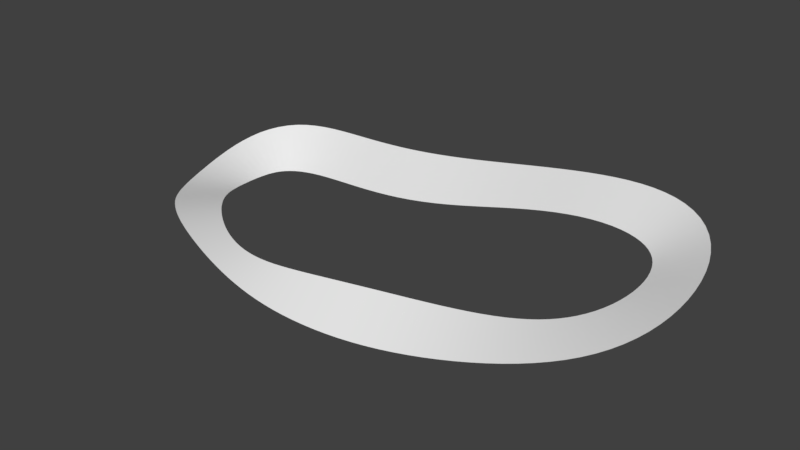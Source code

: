 # Source: trackA.blend  (saved by Blender 2.77.0; exported with 4.5.12 LTS)
import bpy
from mathutils import Matrix  # noqa: F401  (used for matrix-valued properties, if any)

bpy.ops.wm.read_factory_settings(use_empty=True)
scene = bpy.context.scene
scene.name = 'Scene'

# ---- collections
col_collection_1 = bpy.data.collections.new('Collection 1'); scene.collection.children.link(col_collection_1)

# ---- world
world_world = bpy.data.worlds.new('World'); scene.world = world_world
world_world.color = (0.05088, 0.05088, 0.05088)
world_world.use_sun_shadow = False
world_world.sun_shadow_jitter_overblur = 0.0
world_world.cycles.sampling_method = 'MANUAL'

# ---- meshes
me_mesh = bpy.data.meshes.new('Mesh')
me_mesh.from_pydata([(-94.83, -44.8, 2.422), (-87.28, -30.7, 3.043), (-98.93, -42.95, 2.511), (-90.53, -28.46, 2.928), (-103.0, -40.97, 2.495), (-93.68, -26.1, 2.754), (-107.0, -38.84, 2.368), (-96.72, -23.65, 2.508), (-110.9, -36.57, 2.126), (-99.65, -21.12, 2.186), (-114.7, -34.14, 1.768), (-102.5, -18.53, 1.784), (-118.4, -31.55, 1.303), (-105.1, -15.89, 1.303), (-122.0, -28.8, 0.7416), (-107.7, -13.22, 0.7462), (-125.5, -25.89, 0.101), (-110.1, -10.51, 0.1206), (-128.8, -22.81, -0.5957), (-112.4, -7.773, -0.5644), (-131.9, -19.56, -1.32), (-114.5, -5.018, -1.296), (-134.8, -16.15, -2.038), (-116.5, -2.245, -2.06), (-137.6, -12.57, -2.709), (-118.4, 0.5481, -2.838), (-140.1, -8.831, -3.288), (-120.1, 3.365, -3.61), (-142.5, -4.938, -3.73), (-121.6, 6.213, -4.356), (-144.6, -0.9058, -4.0), (-123.0, 9.095, -5.061), (-146.4, 3.246, -4.071), (-124.3, 12.01, -5.714), (-148.0, 7.498, -3.925), (-125.4, 14.97, -6.304), (-149.2, 11.82, -3.556), (-126.3, 17.95, -6.826), (-150.2, 16.2, -2.967), (-127.1, 20.95, -7.276), (-150.8, 20.61, -2.17), (-127.7, 23.94, -7.654), (-151.0, 25.02, -1.185), (-128.1, 26.89, -7.963), (-150.9, 29.42, -0.04145), (-128.3, 29.78, -8.213), (-150.3, 33.78, 1.225), (-128.3, 32.54, -8.417), (-149.2, 38.09, 2.569), (-128.2, 35.13, -8.594), (-147.6, 42.31, 3.936), (-127.8, 37.51, -8.763), (-145.5, 46.37, 5.263), (-127.3, 39.67, -8.934), (-142.7, 50.17, 6.486), (-126.6, 41.64, -9.106), (-139.4, 53.62, 7.553), (-125.6, 43.49, -9.274), (-135.6, 56.63, 8.425), (-124.3, 45.26, -9.432), (-131.5, 59.16, 9.089), (-122.6, 46.97, -9.585), (-127.0, 61.24, 9.548), (-120.3, 48.6, -9.744), (-122.2, 62.9, 9.823), (-117.5, 50.12, -9.921), (-117.3, 64.23, 9.942), (-114.1, 51.47, -10.12), (-112.2, 65.3, 9.937), (-110.1, 52.64, -10.34), (-106.9, 66.16, 9.84), (-105.5, 53.6, -10.56), (-101.5, 66.89, 9.691), (-100.5, 54.38, -10.76), (-95.94, 67.55, 9.526), (-95.07, 54.98, -10.9), (-90.21, 68.18, 9.382), (-89.23, 55.44, -10.94), (-84.34, 68.82, 9.288), (-83.07, 55.81, -10.84), (-78.33, 69.52, 9.265), (-76.66, 56.11, -10.57), (-72.18, 70.28, 9.328), (-70.03, 56.38, -10.12), (-65.91, 71.12, 9.489), (-63.25, 56.65, -9.467), (-59.53, 72.05, 9.753), (-56.34, 56.93, -8.614), (-53.04, 73.07, 10.12), (-49.35, 57.27, -7.565), (-46.46, 74.16, 10.59), (-42.32, 57.66, -6.338), (-39.8, 75.32, 11.16), (-35.28, 58.12, -4.957), (-33.07, 76.53, 11.81), (-28.27, 58.65, -3.461), (-26.28, 77.77, 12.54), (-21.31, 59.25, -1.895), (-19.45, 79.01, 13.33), (-14.42, 59.91, -0.3148), (-12.59, 80.22, 14.15), (-7.63, 60.62, 1.226), (-5.742, 81.39, 14.98), (-0.9459, 61.35, 2.679), (1.081, 82.47, 15.82), (5.612, 62.08, 4.003), (7.857, 83.46, 16.63), (12.02, 62.79, 5.165), (14.57, 84.31, 17.41), (18.26, 63.44, 6.142), (21.2, 85.0, 18.14), (24.29, 64.01, 6.916), (27.74, 85.51, 18.79), (30.08, 64.47, 7.479), (34.17, 85.79, 19.36), (35.59, 64.79, 7.833), (40.48, 85.81, 19.83), (40.79, 64.93, 7.989), (46.67, 85.52, 20.17), (45.63, 64.88, 7.964), (52.71, 84.87, 20.38), (50.08, 64.61, 7.788), (58.6, 83.81, 20.42), (54.08, 64.1, 7.494), (64.28, 82.27, 20.3), (57.65, 63.34, 7.121), (69.71, 80.2, 20.0), (60.77, 62.34, 6.701), (74.81, 77.58, 19.52), (63.49, 61.09, 6.261), (79.51, 74.39, 18.86), (65.85, 59.58, 5.817), (83.72, 70.67, 18.04), (67.91, 57.79, 5.378), (87.39, 66.47, 17.08), (69.72, 55.68, 4.948), (90.48, 61.88, 16.02), (71.28, 53.21, 4.525), (93.01, 56.96, 14.86), (72.59, 50.36, 4.112), (95.0, 51.8, 13.64), (73.65, 47.14, 3.712), (96.47, 46.44, 12.38), (74.42, 43.59, 3.331), (97.45, 40.95, 11.09), (74.9, 39.75, 2.976), (97.99, 35.37, 9.793), (75.08, 35.7, 2.65), (98.09, 29.76, 8.52), (74.97, 31.55, 2.358), (97.78, 24.13, 7.285), (74.57, 27.35, 2.102), (97.08, 18.55, 6.106), (73.91, 23.19, 1.883), (95.98, 13.04, 4.996), (73.0, 19.11, 1.703), (94.5, 7.63, 3.965), (71.84, 15.16, 1.561), (92.64, 2.359, 3.023), (70.46, 11.37, 1.457), (90.41, -2.744, 2.172), (68.85, 7.77, 1.391), (87.82, -7.652, 1.414), (67.04, 4.36, 1.363), (84.87, -12.34, 0.7428), (65.02, 1.14, 1.373), (81.58, -16.78, 0.1512), (62.79, -1.905, 1.424), (77.98, -20.96, -0.3744), (60.34, -4.794, 1.519), (74.07, -24.86, -0.8524), (57.64, -7.554, 1.66), (69.89, -28.5, -1.302), (54.68, -10.21, 1.854), (65.47, -31.86, -1.739), (51.46, -12.76, 2.101), (60.81, -34.98, -2.176), (47.97, -15.24, 2.403), (55.95, -37.84, -2.62), (44.21, -17.63, 2.755), (50.89, -40.47, -3.076), (40.21, -19.96, 3.153), (45.67, -42.88, -3.542), (35.97, -22.21, 3.588), (40.3, -45.06, -4.013), (31.53, -24.39, 4.047), (34.81, -47.04, -4.481), (26.9, -26.51, 4.516), (29.22, -48.81, -4.93), (22.11, -28.55, 4.978), (23.57, -50.39, -5.347), (17.21, -30.51, 5.415), (17.88, -51.8, -5.711), (12.22, -32.38, 5.807), (12.19, -53.03, -6.003), (7.177, -34.15, 6.136), (6.535, -54.12, -6.205), (2.132, -35.8, 6.384), (0.9449, -55.06, -6.306), (-2.887, -37.32, 6.542), (-4.558, -55.88, -6.3), (-7.851, -38.69, 6.605), (-9.956, -56.57, -6.185), (-12.73, -39.9, 6.574), (-15.23, -57.15, -5.964), (-17.51, -40.94, 6.453), (-20.39, -57.61, -5.645), (-22.17, -41.82, 6.253), (-25.41, -57.95, -5.238), (-26.7, -42.54, 5.985), (-30.3, -58.15, -4.756), (-31.1, -43.09, 5.665), (-35.07, -58.21, -4.213), (-35.36, -43.49, 5.31), (-39.72, -58.13, -3.627), (-39.49, -43.73, 4.939), (-44.26, -57.89, -3.016), (-43.51, -43.82, 4.574), (-48.7, -57.5, -2.397), (-47.44, -43.75, 4.233), (-53.07, -56.95, -1.785), (-51.29, -43.52, 3.935), (-57.36, -56.27, -1.192), (-55.09, -43.11, 3.689), (-61.61, -55.45, -0.6257), (-58.85, -42.52, 3.498), (-65.81, -54.5, -0.09012), (-62.57, -41.73, 3.36), (-69.98, -53.44, 0.411), (-66.25, -40.74, 3.268), (-74.14, -52.27, 0.8745), (-69.89, -39.54, 3.212), (-78.28, -51.0, 1.297), (-73.49, -38.14, 3.182), (-82.43, -49.61, 1.672), (-77.04, -36.55, 3.163), (-86.57, -48.12, 1.992), (-80.52, -34.77, 3.143), (-90.71, -46.52, 2.247), (-83.94, -32.81, 3.107)], [], [(1, 3, 2, 0), (3, 5, 4, 2), (5, 7, 6, 4), (7, 9, 8, 6), (9, 11, 10, 8), (11, 13, 12, 10), (13, 15, 14, 12), (15, 17, 16, 14), (17, 19, 18, 16), (19, 21, 20, 18), (21, 23, 22, 20), (23, 25, 24, 22), (25, 27, 26, 24), (27, 29, 28, 26), (29, 31, 30, 28), (31, 33, 32, 30), (33, 35, 34, 32), (35, 37, 36, 34), (37, 39, 38, 36), (39, 41, 40, 38), (41, 43, 42, 40), (43, 45, 44, 42), (45, 47, 46, 44), (47, 49, 48, 46), (49, 51, 50, 48), (51, 53, 52, 50), (53, 55, 54, 52), (55, 57, 56, 54), (57, 59, 58, 56), (59, 61, 60, 58), (61, 63, 62, 60), (63, 65, 64, 62), (65, 67, 66, 64), (67, 69, 68, 66), (69, 71, 70, 68), (71, 73, 72, 70), (73, 75, 74, 72), (75, 77, 76, 74), (77, 79, 78, 76), (79, 81, 80, 78), (81, 83, 82, 80), (83, 85, 84, 82), (85, 87, 86, 84), (87, 89, 88, 86), (89, 91, 90, 88), (91, 93, 92, 90), (93, 95, 94, 92), (95, 97, 96, 94), (97, 99, 98, 96), (99, 101, 100, 98), (101, 103, 102, 100), (103, 105, 104, 102), (105, 107, 106, 104), (107, 109, 108, 106), (109, 111, 110, 108), (111, 113, 112, 110), (113, 115, 114, 112), (115, 117, 116, 114), (117, 119, 118, 116), (119, 121, 120, 118), (121, 123, 122, 120), (123, 125, 124, 122), (125, 127, 126, 124), (127, 129, 128, 126), (129, 131, 130, 128), (131, 133, 132, 130), (133, 135, 134, 132), (135, 137, 136, 134), (137, 139, 138, 136), (139, 141, 140, 138), (141, 143, 142, 140), (143, 145, 144, 142), (145, 147, 146, 144), (147, 149, 148, 146), (149, 151, 150, 148), (151, 153, 152, 150), (153, 155, 154, 152), (155, 157, 156, 154), (157, 159, 158, 156), (159, 161, 160, 158), (161, 163, 162, 160), (163, 165, 164, 162), (165, 167, 166, 164), (167, 169, 168, 166), (169, 171, 170, 168), (171, 173, 172, 170), (173, 175, 174, 172), (175, 177, 176, 174), (177, 179, 178, 176), (179, 181, 180, 178), (181, 183, 182, 180), (183, 185, 184, 182), (185, 187, 186, 184), (187, 189, 188, 186), (189, 191, 190, 188), (191, 193, 192, 190), (193, 195, 194, 192), (195, 197, 196, 194), (197, 199, 198, 196), (199, 201, 200, 198), (201, 203, 202, 200), (203, 205, 204, 202), (205, 207, 206, 204), (207, 209, 208, 206), (209, 211, 210, 208), (211, 213, 212, 210), (213, 215, 214, 212), (215, 217, 216, 214), (217, 219, 218, 216), (219, 221, 220, 218), (221, 223, 222, 220), (223, 225, 224, 222), (225, 227, 226, 224), (227, 229, 228, 226), (229, 231, 230, 228), (231, 233, 232, 230), (233, 235, 234, 232), (235, 237, 236, 234), (237, 239, 238, 236), (239, 1, 0, 238)])
me_mesh.polygons.foreach_set('use_smooth', [True] * 120)
me_mesh.use_remesh_preserve_volume = False
me_mesh.use_remesh_preserve_attributes = False
me_mesh.use_mirror_vertex_groups = False
me_mesh.update()

# ---- objects
ob_nurbspath = bpy.data.objects.new('NurbsPath', me_mesh)

# ---- transforms, parenting, visibility, modifiers, constraints
ob_nurbspath.location = (0.0, 0.0, 0.0)
ob_nurbspath.lineart.crease_threshold = 0.0

# ---- collection membership
col_collection_1.objects.link(ob_nurbspath)

# ---- scene / render settings (as saved in the file)
scene.frame_start = 1; scene.frame_end = 250; scene.frame_set(1)
scene.render.engine = 'BLENDER_EEVEE_NEXT'
scene.render.resolution_percentage = 50
scene.render.dither_intensity = 0.0
scene.cycles.use_denoising = False
scene.cycles.samples = 128
scene.cycles.sampling_pattern = 'TABULATED_SOBOL'
scene.cycles.light_sampling_threshold = 0.0
scene.cycles.use_adaptive_sampling = False
scene.cycles.use_light_tree = False
scene.cycles.blur_glossy = 0.0
scene.cycles.sample_clamp_indirect = 0.0
scene.view_settings.view_transform = 'Standard'
bpy.context.view_layer.update()

# ---- added for rendering (the .blend has no active camera and no usable light): camera, sun
cam_auto = bpy.data.cameras.new('AutoCamera')
cam_auto.lens = 50.0
cam_auto.sensor_width = 36.0
cam_auto.clip_end = 4700.11
ob_auto_camera = bpy.data.objects.new('AutoCamera', cam_auto)
scene.collection.objects.link(ob_auto_camera)
ob_auto_camera.location = (241.346, -307.579, 218.993)
ob_auto_camera.rotation_euler = (1.09748, -7.21219e-08, 0.694738)
scene.camera = ob_auto_camera
light_auto_sun = bpy.data.lights.new('AutoSun', 'SUN')
light_auto_sun.energy = 3.0
light_auto_sun.angle = 0.0523599
ob_auto_sun = bpy.data.objects.new('AutoSun', light_auto_sun)
scene.collection.objects.link(ob_auto_sun)
ob_auto_sun.rotation_euler = (0.872665, 0.174533, 0.523599)
bpy.context.view_layer.update()
